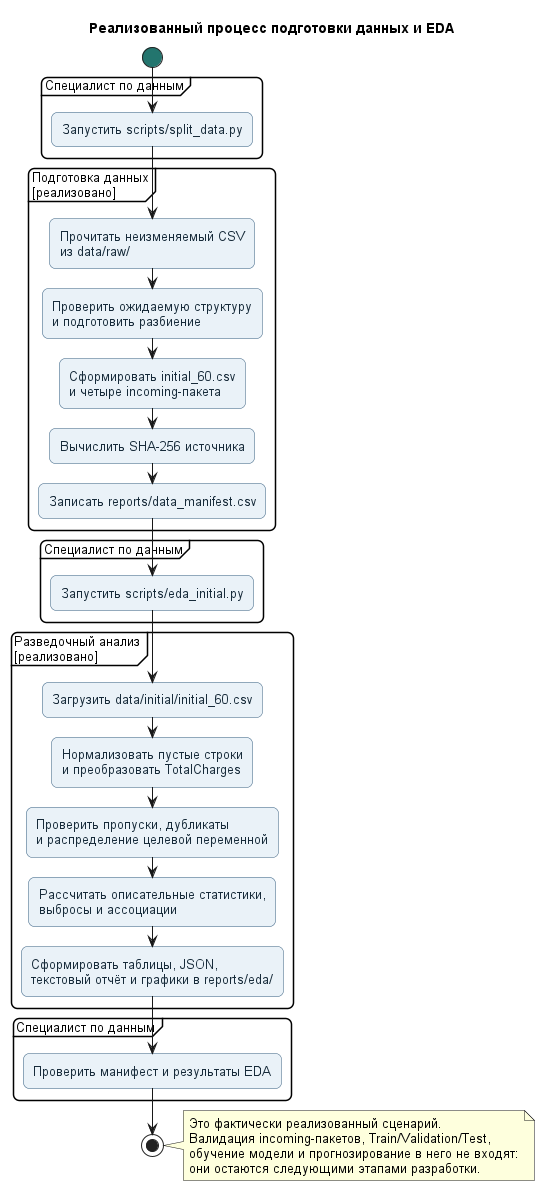

The diagram above was rendered by PlantUML. Its source (embedded in the PNG):
@startuml ml_pipeline_activity
title Реализованный процесс подготовки данных и EDA
skinparam backgroundColor #FFFFFF
skinparam shadowing false
skinparam roundcorner 12
skinparam defaultFontName Arial
skinparam defaultFontSize 13
skinparam activity {
  BackgroundColor #EAF2F8
  BorderColor #315A7D
  FontColor #172B3A
  DiamondBackgroundColor #FFF2D8
  DiamondBorderColor #B8892E
  StartColor #23756E
  EndColor #B7473E
  BarColor #496779
}

start

partition "Специалист по данным" {
  :Запустить scripts/split_data.py;
}

partition "Подготовка данных\n[реализовано]" {
  :Прочитать неизменяемый CSV\nиз data/raw/;
  :Проверить ожидаемую структуру\nи подготовить разбиение;
  :Сформировать initial_60.csv\nи четыре incoming-пакета;
  :Вычислить SHA-256 источника;
  :Записать reports/data_manifest.csv;
}

partition "Специалист по данным" {
  :Запустить scripts/eda_initial.py;
}

partition "Разведочный анализ\n[реализовано]" {
  :Загрузить data/initial/initial_60.csv;
  :Нормализовать пустые строки\nи преобразовать TotalCharges;
  :Проверить пропуски, дубликаты\nи распределение целевой переменной;
  :Рассчитать описательные статистики,\nвыбросы и ассоциации;
  :Сформировать таблицы, JSON,\nтекстовый отчёт и графики в reports/eda/;
}

partition "Специалист по данным" {
  :Проверить манифест и результаты EDA;
}

stop

note right
  Это фактически реализованный сценарий.
  Валидация incoming-пакетов, Train/Validation/Test,
  обучение модели и прогнозирование в него не входят:
  они остаются следующими этапами разработки.
end note
@enduml